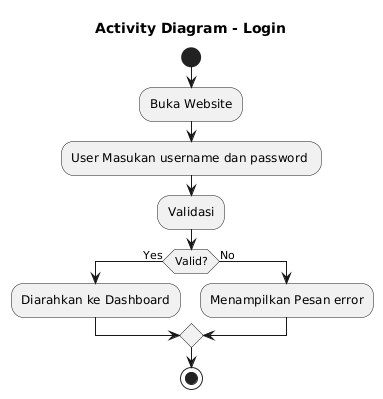

The diagram above was rendered by PlantUML. Its source (embedded in the PNG):
@startuml
title Activity Diagram - Login

start
:Buka Website;
:User Masukan username dan password ;
:Validasi;
if (Valid?) then (Yes)
  :Diarahkan ke Dashboard;
else (No)
  :Menampilkan Pesan error;
endif
stop
@enduml